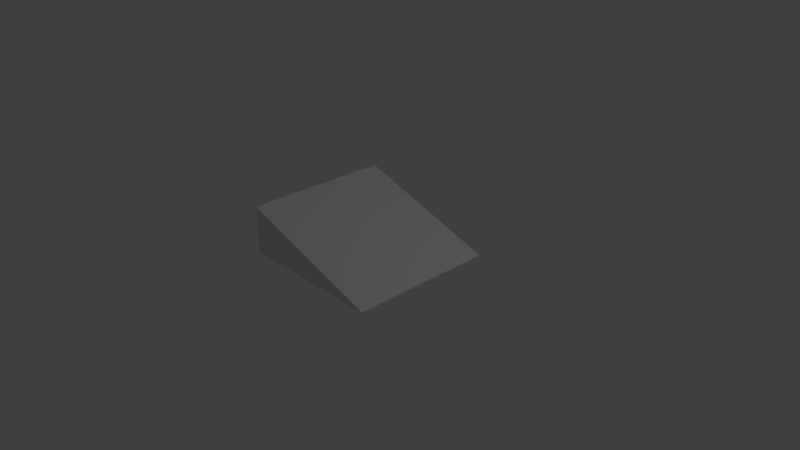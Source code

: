 # Source: sand_block_edge_2_straight.blend  (saved by Blender 2.79.0; exported with 4.5.12 LTS)
import bpy
from mathutils import Matrix  # noqa: F401  (used for matrix-valued properties, if any)

bpy.ops.wm.read_factory_settings(use_empty=True)
scene = bpy.context.scene
scene.name = 'Scene'

# ---- collections
col_collection_1 = bpy.data.collections.new('Collection 1'); scene.collection.children.link(col_collection_1)

# ---- materials (node trees are filled in below, after node groups)
mat_material = bpy.data.materials.new('Material')
mat_material.alpha_threshold = 0.0
mat_material.use_transparent_shadow = False
mat_material.roughness = 0.5
mat_material.line_color = (0.0, 0.0, 0.0, 1.0)

# ---- material node trees

# ---- world
world_world = bpy.data.worlds.new('World'); scene.world = world_world
world_world.color = (0.05088, 0.05088, 0.05088)
world_world.use_sun_shadow = False
world_world.sun_shadow_jitter_overblur = 0.0
world_world.cycles.sampling_method = 'MANUAL'

# ---- cameras
cam_camera = bpy.data.cameras.new('Camera')
cam_camera.clip_end = 100.0
cam_camera.lens = 35.0
cam_camera.sensor_width = 32.0
cam_camera.sensor_height = 18.0
cam_camera.ortho_scale = 7.314
cam_camera.dof.focus_distance = 0.0
cam_camera.dof.aperture_fstop = 128.0

# ---- lights
light_lamp = bpy.data.lights.new('Lamp', 'POINT')
light_lamp.transmission_factor = 0.0
light_lamp.cutoff_distance = 30.0
light_lamp.energy = 100.0
light_lamp.shadow_buffer_clip_start = 1.001
light_lamp.shadow_soft_size = 0.1
light_lamp.shadow_maximum_resolution = 0.006
light_lamp.use_absolute_resolution = True

# ---- meshes
me_cube = bpy.data.meshes.new('Cube')
me_cube.from_pydata([(-1.0, 1.0, 0.0), (-1.0, -1.0, 0.0), (-1.0, 1.0, 0.6483), (-1.0, -1.0, 0.6483), (1.0, 1.0, 3.576e-07), (1.0, -1.0, 3.576e-07)], [], [(0, 2, 4), (0, 1, 3, 2), (3, 1, 5), (2, 3, 5, 4), (1, 0, 4, 5)])
me_cube.materials.append(mat_material)
me_cube.use_remesh_preserve_volume = False
me_cube.use_remesh_preserve_attributes = False
me_cube.use_mirror_vertex_groups = False
me_cube.update()

# ---- objects
ob_cube = bpy.data.objects.new('Cube', me_cube)
ob_lamp = bpy.data.objects.new('Lamp', light_lamp)
ob_camera = bpy.data.objects.new('Camera', cam_camera)

# ---- transforms, parenting, visibility, modifiers, constraints
ob_cube.location = (0.0, 0.0, 0.0)
ob_cube.lock_rotations_4d = False
ob_cube.empty_display_type = 'ARROWS'
ob_cube.lineart.crease_threshold = 0.0
ob_lamp.location = (4.076, 1.005, 5.904)
ob_lamp.rotation_euler = (0.6503, 0.05522, 1.866)
ob_lamp.lock_rotations_4d = False
ob_lamp.empty_display_type = 'ARROWS'
ob_lamp.color = (0.0, 0.0, 0.0, 0.0)
ob_lamp.lineart.crease_threshold = 0.0
ob_camera.location = (7.481, -6.508, 5.344)
ob_camera.rotation_euler = (1.109, 0.0, 0.8149)
ob_camera.lock_rotations_4d = False
ob_camera.empty_display_type = 'ARROWS'
ob_camera.color = (0.0, 0.0, 0.0, 0.0)
ob_camera.display_type = 'WIRE'
ob_camera.lineart.crease_threshold = 0.0

# ---- collection membership
col_collection_1.objects.link(ob_cube)
col_collection_1.objects.link(ob_lamp)
col_collection_1.objects.link(ob_camera)

# ---- scene / render settings (as saved in the file)
scene.camera = ob_camera
scene.frame_start = 1; scene.frame_end = 250; scene.frame_set(1)
scene.render.engine = 'BLENDER_EEVEE_NEXT'
scene.render.resolution_percentage = 50
scene.render.dither_intensity = 0.0
scene.cycles.use_denoising = False
scene.cycles.samples = 128
scene.cycles.sampling_pattern = 'TABULATED_SOBOL'
scene.cycles.use_adaptive_sampling = False
scene.cycles.use_light_tree = False
scene.cycles.blur_glossy = 0.0
scene.cycles.sample_clamp_indirect = 0.0
scene.view_settings.view_transform = 'Standard'
bpy.context.view_layer.update()
